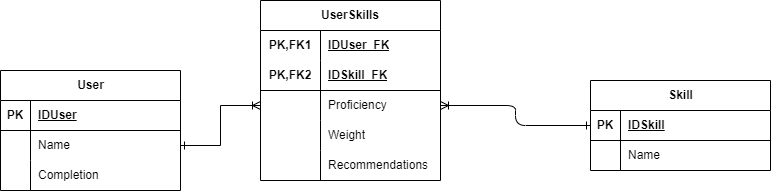

The diagram above was exported from draw.io. Its source (the exported page's mxGraphModel, read from the mxfile embedded in the PNG):
<mxGraphModel dx="1757" dy="912" grid="1" gridSize="10" guides="1" tooltips="1" connect="1" arrows="1" fold="1" page="1" pageScale="1" pageWidth="827" pageHeight="1169" math="0" shadow="0">
  <root>
    <mxCell id="0" />
    <mxCell id="1" parent="0" />
    <mxCell id="nxsC7_YZJ2JEVWiEC0AR-1" value="User" style="shape=table;startSize=30;container=1;collapsible=1;childLayout=tableLayout;fixedRows=1;rowLines=0;fontStyle=1;align=center;resizeLast=1;html=1;" vertex="1" parent="1">
      <mxGeometry x="40" y="190" width="180" height="120" as="geometry" />
    </mxCell>
    <mxCell id="nxsC7_YZJ2JEVWiEC0AR-2" value="" style="shape=tableRow;horizontal=0;startSize=0;swimlaneHead=0;swimlaneBody=0;fillColor=none;collapsible=0;dropTarget=0;points=[[0,0.5],[1,0.5]];portConstraint=eastwest;top=0;left=0;right=0;bottom=1;" vertex="1" parent="nxsC7_YZJ2JEVWiEC0AR-1">
      <mxGeometry y="30" width="180" height="30" as="geometry" />
    </mxCell>
    <mxCell id="nxsC7_YZJ2JEVWiEC0AR-3" value="PK" style="shape=partialRectangle;connectable=0;fillColor=none;top=0;left=0;bottom=0;right=0;fontStyle=1;overflow=hidden;whiteSpace=wrap;html=1;" vertex="1" parent="nxsC7_YZJ2JEVWiEC0AR-2">
      <mxGeometry width="30" height="30" as="geometry">
        <mxRectangle width="30" height="30" as="alternateBounds" />
      </mxGeometry>
    </mxCell>
    <mxCell id="nxsC7_YZJ2JEVWiEC0AR-4" value="IDUser" style="shape=partialRectangle;connectable=0;fillColor=none;top=0;left=0;bottom=0;right=0;align=left;spacingLeft=6;fontStyle=5;overflow=hidden;whiteSpace=wrap;html=1;" vertex="1" parent="nxsC7_YZJ2JEVWiEC0AR-2">
      <mxGeometry x="30" width="150" height="30" as="geometry">
        <mxRectangle width="150" height="30" as="alternateBounds" />
      </mxGeometry>
    </mxCell>
    <mxCell id="nxsC7_YZJ2JEVWiEC0AR-5" value="" style="shape=tableRow;horizontal=0;startSize=0;swimlaneHead=0;swimlaneBody=0;fillColor=none;collapsible=0;dropTarget=0;points=[[0,0.5],[1,0.5]];portConstraint=eastwest;top=0;left=0;right=0;bottom=0;" vertex="1" parent="nxsC7_YZJ2JEVWiEC0AR-1">
      <mxGeometry y="60" width="180" height="30" as="geometry" />
    </mxCell>
    <mxCell id="nxsC7_YZJ2JEVWiEC0AR-6" value="" style="shape=partialRectangle;connectable=0;fillColor=none;top=0;left=0;bottom=0;right=0;editable=1;overflow=hidden;whiteSpace=wrap;html=1;" vertex="1" parent="nxsC7_YZJ2JEVWiEC0AR-5">
      <mxGeometry width="30" height="30" as="geometry">
        <mxRectangle width="30" height="30" as="alternateBounds" />
      </mxGeometry>
    </mxCell>
    <mxCell id="nxsC7_YZJ2JEVWiEC0AR-7" value="Name" style="shape=partialRectangle;connectable=0;fillColor=none;top=0;left=0;bottom=0;right=0;align=left;spacingLeft=6;overflow=hidden;whiteSpace=wrap;html=1;" vertex="1" parent="nxsC7_YZJ2JEVWiEC0AR-5">
      <mxGeometry x="30" width="150" height="30" as="geometry">
        <mxRectangle width="150" height="30" as="alternateBounds" />
      </mxGeometry>
    </mxCell>
    <mxCell id="nxsC7_YZJ2JEVWiEC0AR-8" value="" style="shape=tableRow;horizontal=0;startSize=0;swimlaneHead=0;swimlaneBody=0;fillColor=none;collapsible=0;dropTarget=0;points=[[0,0.5],[1,0.5]];portConstraint=eastwest;top=0;left=0;right=0;bottom=0;" vertex="1" parent="nxsC7_YZJ2JEVWiEC0AR-1">
      <mxGeometry y="90" width="180" height="30" as="geometry" />
    </mxCell>
    <mxCell id="nxsC7_YZJ2JEVWiEC0AR-9" value="" style="shape=partialRectangle;connectable=0;fillColor=none;top=0;left=0;bottom=0;right=0;editable=1;overflow=hidden;whiteSpace=wrap;html=1;" vertex="1" parent="nxsC7_YZJ2JEVWiEC0AR-8">
      <mxGeometry width="30" height="30" as="geometry">
        <mxRectangle width="30" height="30" as="alternateBounds" />
      </mxGeometry>
    </mxCell>
    <mxCell id="nxsC7_YZJ2JEVWiEC0AR-10" value="Completion" style="shape=partialRectangle;connectable=0;fillColor=none;top=0;left=0;bottom=0;right=0;align=left;spacingLeft=6;overflow=hidden;whiteSpace=wrap;html=1;" vertex="1" parent="nxsC7_YZJ2JEVWiEC0AR-8">
      <mxGeometry x="30" width="150" height="30" as="geometry">
        <mxRectangle width="150" height="30" as="alternateBounds" />
      </mxGeometry>
    </mxCell>
    <mxCell id="nxsC7_YZJ2JEVWiEC0AR-14" value="UserSkills" style="shape=table;startSize=30;container=1;collapsible=1;childLayout=tableLayout;fixedRows=1;rowLines=0;fontStyle=1;align=center;resizeLast=1;html=1;whiteSpace=wrap;" vertex="1" parent="1">
      <mxGeometry x="300" y="120" width="180" height="180" as="geometry" />
    </mxCell>
    <mxCell id="nxsC7_YZJ2JEVWiEC0AR-15" value="" style="shape=tableRow;horizontal=0;startSize=0;swimlaneHead=0;swimlaneBody=0;fillColor=none;collapsible=0;dropTarget=0;points=[[0,0.5],[1,0.5]];portConstraint=eastwest;top=0;left=0;right=0;bottom=0;html=1;" vertex="1" parent="nxsC7_YZJ2JEVWiEC0AR-14">
      <mxGeometry y="30" width="180" height="30" as="geometry" />
    </mxCell>
    <mxCell id="nxsC7_YZJ2JEVWiEC0AR-16" value="PK,FK1" style="shape=partialRectangle;connectable=0;fillColor=none;top=0;left=0;bottom=0;right=0;fontStyle=1;overflow=hidden;html=1;whiteSpace=wrap;" vertex="1" parent="nxsC7_YZJ2JEVWiEC0AR-15">
      <mxGeometry width="60" height="30" as="geometry">
        <mxRectangle width="60" height="30" as="alternateBounds" />
      </mxGeometry>
    </mxCell>
    <mxCell id="nxsC7_YZJ2JEVWiEC0AR-17" value="IDUser_FK" style="shape=partialRectangle;connectable=0;fillColor=none;top=0;left=0;bottom=0;right=0;align=left;spacingLeft=6;fontStyle=5;overflow=hidden;html=1;whiteSpace=wrap;" vertex="1" parent="nxsC7_YZJ2JEVWiEC0AR-15">
      <mxGeometry x="60" width="120" height="30" as="geometry">
        <mxRectangle width="120" height="30" as="alternateBounds" />
      </mxGeometry>
    </mxCell>
    <mxCell id="nxsC7_YZJ2JEVWiEC0AR-18" value="" style="shape=tableRow;horizontal=0;startSize=0;swimlaneHead=0;swimlaneBody=0;fillColor=none;collapsible=0;dropTarget=0;points=[[0,0.5],[1,0.5]];portConstraint=eastwest;top=0;left=0;right=0;bottom=1;html=1;" vertex="1" parent="nxsC7_YZJ2JEVWiEC0AR-14">
      <mxGeometry y="60" width="180" height="30" as="geometry" />
    </mxCell>
    <mxCell id="nxsC7_YZJ2JEVWiEC0AR-19" value="PK,FK2" style="shape=partialRectangle;connectable=0;fillColor=none;top=0;left=0;bottom=0;right=0;fontStyle=1;overflow=hidden;html=1;whiteSpace=wrap;" vertex="1" parent="nxsC7_YZJ2JEVWiEC0AR-18">
      <mxGeometry width="60" height="30" as="geometry">
        <mxRectangle width="60" height="30" as="alternateBounds" />
      </mxGeometry>
    </mxCell>
    <mxCell id="nxsC7_YZJ2JEVWiEC0AR-20" value="IDSkill_FK" style="shape=partialRectangle;connectable=0;fillColor=none;top=0;left=0;bottom=0;right=0;align=left;spacingLeft=6;fontStyle=5;overflow=hidden;html=1;whiteSpace=wrap;" vertex="1" parent="nxsC7_YZJ2JEVWiEC0AR-18">
      <mxGeometry x="60" width="120" height="30" as="geometry">
        <mxRectangle width="120" height="30" as="alternateBounds" />
      </mxGeometry>
    </mxCell>
    <mxCell id="nxsC7_YZJ2JEVWiEC0AR-21" value="" style="shape=tableRow;horizontal=0;startSize=0;swimlaneHead=0;swimlaneBody=0;fillColor=none;collapsible=0;dropTarget=0;points=[[0,0.5],[1,0.5]];portConstraint=eastwest;top=0;left=0;right=0;bottom=0;html=1;" vertex="1" parent="nxsC7_YZJ2JEVWiEC0AR-14">
      <mxGeometry y="90" width="180" height="30" as="geometry" />
    </mxCell>
    <mxCell id="nxsC7_YZJ2JEVWiEC0AR-22" value="" style="shape=partialRectangle;connectable=0;fillColor=none;top=0;left=0;bottom=0;right=0;editable=1;overflow=hidden;html=1;whiteSpace=wrap;" vertex="1" parent="nxsC7_YZJ2JEVWiEC0AR-21">
      <mxGeometry width="60" height="30" as="geometry">
        <mxRectangle width="60" height="30" as="alternateBounds" />
      </mxGeometry>
    </mxCell>
    <mxCell id="nxsC7_YZJ2JEVWiEC0AR-23" value="Proficiency" style="shape=partialRectangle;connectable=0;fillColor=none;top=0;left=0;bottom=0;right=0;align=left;spacingLeft=6;overflow=hidden;html=1;whiteSpace=wrap;" vertex="1" parent="nxsC7_YZJ2JEVWiEC0AR-21">
      <mxGeometry x="60" width="120" height="30" as="geometry">
        <mxRectangle width="120" height="30" as="alternateBounds" />
      </mxGeometry>
    </mxCell>
    <mxCell id="nxsC7_YZJ2JEVWiEC0AR-24" value="" style="shape=tableRow;horizontal=0;startSize=0;swimlaneHead=0;swimlaneBody=0;fillColor=none;collapsible=0;dropTarget=0;points=[[0,0.5],[1,0.5]];portConstraint=eastwest;top=0;left=0;right=0;bottom=0;html=1;" vertex="1" parent="nxsC7_YZJ2JEVWiEC0AR-14">
      <mxGeometry y="120" width="180" height="30" as="geometry" />
    </mxCell>
    <mxCell id="nxsC7_YZJ2JEVWiEC0AR-25" value="" style="shape=partialRectangle;connectable=0;fillColor=none;top=0;left=0;bottom=0;right=0;editable=1;overflow=hidden;html=1;whiteSpace=wrap;" vertex="1" parent="nxsC7_YZJ2JEVWiEC0AR-24">
      <mxGeometry width="60" height="30" as="geometry">
        <mxRectangle width="60" height="30" as="alternateBounds" />
      </mxGeometry>
    </mxCell>
    <mxCell id="nxsC7_YZJ2JEVWiEC0AR-26" value="Weight" style="shape=partialRectangle;connectable=0;fillColor=none;top=0;left=0;bottom=0;right=0;align=left;spacingLeft=6;overflow=hidden;html=1;whiteSpace=wrap;" vertex="1" parent="nxsC7_YZJ2JEVWiEC0AR-24">
      <mxGeometry x="60" width="120" height="30" as="geometry">
        <mxRectangle width="120" height="30" as="alternateBounds" />
      </mxGeometry>
    </mxCell>
    <mxCell id="nxsC7_YZJ2JEVWiEC0AR-42" style="shape=tableRow;horizontal=0;startSize=0;swimlaneHead=0;swimlaneBody=0;fillColor=none;collapsible=0;dropTarget=0;points=[[0,0.5],[1,0.5]];portConstraint=eastwest;top=0;left=0;right=0;bottom=0;html=1;" vertex="1" parent="nxsC7_YZJ2JEVWiEC0AR-14">
      <mxGeometry y="150" width="180" height="30" as="geometry" />
    </mxCell>
    <mxCell id="nxsC7_YZJ2JEVWiEC0AR-43" style="shape=partialRectangle;connectable=0;fillColor=none;top=0;left=0;bottom=0;right=0;editable=1;overflow=hidden;html=1;whiteSpace=wrap;" vertex="1" parent="nxsC7_YZJ2JEVWiEC0AR-42">
      <mxGeometry width="60" height="30" as="geometry">
        <mxRectangle width="60" height="30" as="alternateBounds" />
      </mxGeometry>
    </mxCell>
    <mxCell id="nxsC7_YZJ2JEVWiEC0AR-44" value="Recommendations" style="shape=partialRectangle;connectable=0;fillColor=none;top=0;left=0;bottom=0;right=0;align=left;spacingLeft=6;overflow=hidden;html=1;whiteSpace=wrap;" vertex="1" parent="nxsC7_YZJ2JEVWiEC0AR-42">
      <mxGeometry x="60" width="120" height="30" as="geometry">
        <mxRectangle width="120" height="30" as="alternateBounds" />
      </mxGeometry>
    </mxCell>
    <mxCell id="nxsC7_YZJ2JEVWiEC0AR-27" value="Skill" style="shape=table;startSize=30;container=1;collapsible=1;childLayout=tableLayout;fixedRows=1;rowLines=0;fontStyle=1;align=center;resizeLast=1;html=1;" vertex="1" parent="1">
      <mxGeometry x="630" y="200" width="180" height="90" as="geometry" />
    </mxCell>
    <mxCell id="nxsC7_YZJ2JEVWiEC0AR-28" value="" style="shape=tableRow;horizontal=0;startSize=0;swimlaneHead=0;swimlaneBody=0;fillColor=none;collapsible=0;dropTarget=0;points=[[0,0.5],[1,0.5]];portConstraint=eastwest;top=0;left=0;right=0;bottom=1;" vertex="1" parent="nxsC7_YZJ2JEVWiEC0AR-27">
      <mxGeometry y="30" width="180" height="30" as="geometry" />
    </mxCell>
    <mxCell id="nxsC7_YZJ2JEVWiEC0AR-29" value="PK" style="shape=partialRectangle;connectable=0;fillColor=none;top=0;left=0;bottom=0;right=0;fontStyle=1;overflow=hidden;whiteSpace=wrap;html=1;" vertex="1" parent="nxsC7_YZJ2JEVWiEC0AR-28">
      <mxGeometry width="30" height="30" as="geometry">
        <mxRectangle width="30" height="30" as="alternateBounds" />
      </mxGeometry>
    </mxCell>
    <mxCell id="nxsC7_YZJ2JEVWiEC0AR-30" value="IDSkill" style="shape=partialRectangle;connectable=0;fillColor=none;top=0;left=0;bottom=0;right=0;align=left;spacingLeft=6;fontStyle=5;overflow=hidden;whiteSpace=wrap;html=1;" vertex="1" parent="nxsC7_YZJ2JEVWiEC0AR-28">
      <mxGeometry x="30" width="150" height="30" as="geometry">
        <mxRectangle width="150" height="30" as="alternateBounds" />
      </mxGeometry>
    </mxCell>
    <mxCell id="nxsC7_YZJ2JEVWiEC0AR-31" value="" style="shape=tableRow;horizontal=0;startSize=0;swimlaneHead=0;swimlaneBody=0;fillColor=none;collapsible=0;dropTarget=0;points=[[0,0.5],[1,0.5]];portConstraint=eastwest;top=0;left=0;right=0;bottom=0;" vertex="1" parent="nxsC7_YZJ2JEVWiEC0AR-27">
      <mxGeometry y="60" width="180" height="30" as="geometry" />
    </mxCell>
    <mxCell id="nxsC7_YZJ2JEVWiEC0AR-32" value="" style="shape=partialRectangle;connectable=0;fillColor=none;top=0;left=0;bottom=0;right=0;editable=1;overflow=hidden;whiteSpace=wrap;html=1;" vertex="1" parent="nxsC7_YZJ2JEVWiEC0AR-31">
      <mxGeometry width="30" height="30" as="geometry">
        <mxRectangle width="30" height="30" as="alternateBounds" />
      </mxGeometry>
    </mxCell>
    <mxCell id="nxsC7_YZJ2JEVWiEC0AR-33" value="Name" style="shape=partialRectangle;connectable=0;fillColor=none;top=0;left=0;bottom=0;right=0;align=left;spacingLeft=6;overflow=hidden;whiteSpace=wrap;html=1;" vertex="1" parent="nxsC7_YZJ2JEVWiEC0AR-31">
      <mxGeometry x="30" width="150" height="30" as="geometry">
        <mxRectangle width="150" height="30" as="alternateBounds" />
      </mxGeometry>
    </mxCell>
    <mxCell id="nxsC7_YZJ2JEVWiEC0AR-40" style="edgeStyle=orthogonalEdgeStyle;rounded=0;orthogonalLoop=1;jettySize=auto;html=1;exitX=1;exitY=0.5;exitDx=0;exitDy=0;endArrow=ERoneToMany;endFill=0;startArrow=ERone;startFill=0;" edge="1" parent="1" source="nxsC7_YZJ2JEVWiEC0AR-5" target="nxsC7_YZJ2JEVWiEC0AR-21">
      <mxGeometry relative="1" as="geometry" />
    </mxCell>
    <mxCell id="nxsC7_YZJ2JEVWiEC0AR-41" style="edgeStyle=orthogonalEdgeStyle;rounded=0;orthogonalLoop=1;jettySize=auto;html=1;exitX=0;exitY=0.5;exitDx=0;exitDy=0;endArrow=ERoneToMany;endFill=0;startArrow=ERone;startFill=0;" edge="1" parent="1" target="nxsC7_YZJ2JEVWiEC0AR-21">
      <mxGeometry relative="1" as="geometry" />
    </mxCell>
    <mxCell id="nxsC7_YZJ2JEVWiEC0AR-45" style="edgeStyle=orthogonalEdgeStyle;rounded=1;orthogonalLoop=1;jettySize=auto;html=1;exitX=0;exitY=0.5;exitDx=0;exitDy=0;endArrow=ERoneToMany;endFill=0;startArrow=ERone;startFill=0;" edge="1" parent="1" source="nxsC7_YZJ2JEVWiEC0AR-28" target="nxsC7_YZJ2JEVWiEC0AR-21">
      <mxGeometry relative="1" as="geometry" />
    </mxCell>
  </root>
</mxGraphModel>